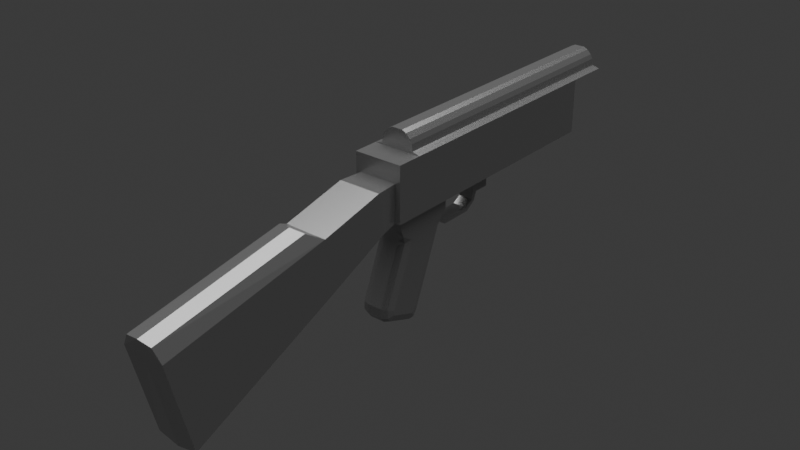 # Source: mox47_5.blend  (saved by Blender 4.2.66; exported with 4.5.12 LTS)
import bpy
from mathutils import Matrix  # noqa: F401  (used for matrix-valued properties, if any)

bpy.ops.wm.read_factory_settings(use_empty=True)
scene = bpy.context.scene
scene.name = 'Scene'

# ---- collections
col_collection = bpy.data.collections.new('Collection'); scene.collection.children.link(col_collection)
col_2 = bpy.data.collections.new('コレクション 2'); scene.collection.children.link(col_2)

# ---- materials (node trees are filled in below, after node groups)
mat_material = bpy.data.materials.new('Material')

# ---- material node trees
mat_material.use_nodes = True; mat_material.node_tree.nodes.clear()
_N = mat_material.node_tree.nodes; _L = mat_material.node_tree.links
n0 = _N.new('ShaderNodeBsdfPrincipled'); n0.name = 'Principled BSDF'; n0.location = (10, 300)
n0.inputs[0].default_value = (0.3845, 0.3845, 0.3845, 1.0)
n0.inputs[1].default_value = 0.8
n0.inputs[2].default_value = 0.2222
n0.inputs[3].default_value = 1.0
n1 = _N.new('ShaderNodeOutputMaterial'); n1.name = 'Material Output'; n1.location = (300, 300)
_L.new(n0.outputs[0], n1.inputs[0])
n1.is_active_output = True

# ---- world
world_world = bpy.data.worlds.new('World'); scene.world = world_world
world_world.use_nodes = True; world_world.node_tree.nodes.clear()
_N = world_world.node_tree.nodes; _L = world_world.node_tree.links
n0 = _N.new('ShaderNodeOutputWorld'); n0.name = 'World Output'; n0.location = (300, 300)
n1 = _N.new('ShaderNodeBackground'); n1.name = 'Background'; n1.location = (10, 300)
n1.inputs[0].default_value = (0.05088, 0.05088, 0.05088, 1.0)
_L.new(n1.outputs[0], n0.inputs[0])
n0.is_active_output = True
world_world.color = (0.05088, 0.05088, 0.05088)
world_world.sun_shadow_jitter_overblur = 0.0

# ---- lights
light_sun = bpy.data.lights.new('Sun', 'SUN')
light_sun.angle = 1.571
light_sun.energy = 4.0

# ---- meshes
me_cube_003 = bpy.data.meshes.new('Cube.003')
me_cube_003.from_pydata([(0.0, -0.12, -0.03), (0.0, 0.066, 0.04), (0.0, 0.066, -0.03), (-0.023, -0.19, 0.022), (0.0, -0.19, 0.022), (0.0, -0.166, 0.04), (-0.013, 0.066, -0.03), (-0.013, -0.19, 0.022), (-0.023, 0.066, 0.022), (-0.013, 0.066, 0.022), (0.0, 0.066, 0.022), (-0.023, -0.166, 0.022), (-0.015, -0.12, -0.03), (-0.023, -0.12, 0.022), (0.0, -0.12, 0.04), (-0.023, -0.19, -0.03), (-0.023, 0.066, -0.03), (-0.023, -0.12, -0.03), (-0.023, -0.19, 0.005), (-0.023, -0.166, 0.005), (-0.023, -0.12, 0.005), (-0.023, 0.066, 0.005), (0.0, 0.066, 0.005), (-0.013, 0.066, 0.005), (0.0, 0.108, 0.04), (-0.013, 0.108, 0.022), (-0.023, 0.108, 0.022), (0.0, 0.108, 0.022), (0.0, -0.046, -0.03), (-0.023, -0.046, 0.022), (0.0, -0.046, 0.04), (-0.015, -0.046, -0.03), (-0.023, -0.046, -0.03), (-0.023, -0.046, 0.005), (0.0, 0.023, -0.03), (-0.023, 0.023, 0.022), (-0.015, 0.023, -0.03), (-0.023, 0.023, -0.03), (0.0, 0.023, 0.04), (-0.023, 0.023, 0.005), (0.0, -0.046, 0.0), (-0.013, -0.046, 0.0), (0.0, 0.023, 0.0), (-0.013, 0.023, 0.0), (-0.018, -0.19, -0.03), (-0.018, -0.19, 0.005), (0.0, -0.19, -0.03), (0.0, -0.19, 0.005), (0.0, -0.43, -0.04), (0.0, -0.41, -0.128), (-0.02, -0.41, -0.124), (-0.02, -0.43, -0.04), (-0.02, -0.266, -0.06), (-0.02, -0.273, -0.01), (0.0, -0.266, -0.064), (0.0, -0.273, -0.01), (0.0, -0.433, -0.026), (0.0, -0.29, 0.0), (-0.013, -0.432, -0.028), (-0.013, -0.287, -0.002), (0.0, -0.212, 0.005), (0.0, -0.205, -0.036), (-0.02, -0.205, -0.032), (-0.02, -0.212, 0.005), (-0.015, 0.066, 0.03), (-0.016, 0.066, 0.024), (-0.015, -0.166, 0.03), (-0.016, -0.166, 0.024), (-0.015, -0.12, 0.03), (-0.016, -0.12, 0.024), (-0.015, 0.108, 0.03), (-0.016, 0.108, 0.024), (-0.015, -0.046, 0.03), (-0.016, -0.046, 0.024), (-0.015, 0.023, 0.03), (-0.016, 0.023, 0.024), (-0.013, 0.066, 0.034), (-0.013, -0.166, 0.034), (-0.013, -0.12, 0.034), (-0.013, 0.108, 0.034), (-0.013, -0.046, 0.034), (-0.013, 0.023, 0.034), (-0.009, 0.066, 0.038), (-0.005, 0.066, 0.04), (-0.005, -0.166, 0.04), (-0.009, -0.166, 0.038), (-0.005, -0.12, 0.04), (-0.009, -0.12, 0.038), (-0.009, 0.108, 0.038), (-0.005, 0.108, 0.04), (-0.005, -0.046, 0.04), (-0.009, -0.046, 0.038), (-0.005, 0.023, 0.04), (-0.009, 0.023, 0.038), (0.0, -0.166, 0.022), (-0.013, -0.166, 0.022), (0.0, -0.166, 0.03), (0.0, 0.108, 0.03), (-0.015, -0.179, -0.03), (-0.023, -0.179, -0.03), (0.0, -0.179, -0.03), (0.0, -0.12, -0.043), (-0.015, -0.179, -0.043), (0.0, -0.179, -0.043), (-0.015, -0.12, -0.043), (0.0, -0.125, -0.056), (-0.008, -0.126, -0.056), (0.0, -0.175, -0.056), (0.0, -0.196, -0.112), (0.0, -0.192, -0.126), (0.0, -0.196, -0.121), (0.0, -0.166, -0.136), (0.0, -0.154, -0.128), (0.0, -0.159, -0.135), (-0.015, -0.165, -0.056), (-0.008, -0.174, -0.056), (-0.015, -0.176, -0.049), (-0.013, -0.172, -0.057), (-0.015, -0.134, -0.056), (-0.015, -0.124, -0.049), (-0.013, -0.128, -0.057), (-0.015, -0.187, -0.119), (-0.007, -0.192, -0.126), (-0.013, -0.19, -0.124), (-0.015, -0.188, -0.114), (-0.007, -0.196, -0.112), (-0.013, -0.194, -0.112), (-0.015, -0.188, -0.118), (-0.007, -0.196, -0.121), (-0.013, -0.194, -0.12), (-0.015, -0.162, -0.124), (-0.007, -0.154, -0.128), (-0.013, -0.156, -0.127), (-0.015, -0.165, -0.127), (-0.007, -0.166, -0.136), (-0.013, -0.166, -0.133), (-0.015, -0.164, -0.127), (-0.007, -0.159, -0.135), (-0.013, -0.16, -0.133), (0.0, -0.175, -0.06), (-0.015, -0.166, -0.06), (-0.013, -0.173, -0.06), (-0.007, -0.175, -0.06), (-0.007, -0.127, -0.06), (-0.013, -0.129, -0.06), (-0.015, -0.136, -0.06), (0.0, -0.127, -0.06), (0.0, -0.123, -0.049), (0.0, -0.177, -0.049), (0.0, -0.07, -0.03), (0.0, -0.07, -0.05), (0.0, -0.05, -0.03), (0.0, -0.05, -0.05), (-0.007, -0.07, -0.03), (-0.007, -0.07, -0.05), (-0.007, -0.05, -0.03), (-0.007, -0.05, -0.05), (-0.007, -0.094, -0.065), (-0.007, -0.079, -0.061), (-0.007, -0.078, -0.065), (-0.007, -0.071, -0.056), (-0.007, -0.068, -0.058), (-0.007, -0.065, -0.05), (-0.007, -0.094, -0.061), (-0.007, -0.109, -0.061), (-0.007, -0.11, -0.065), (-0.007, -0.117, -0.056), (-0.007, -0.12, -0.058), (-0.007, -0.121, -0.045), (-0.007, -0.125, -0.045), (0.0, -0.094, -0.065), (0.0, -0.079, -0.061), (0.0, -0.078, -0.065), (0.0, -0.071, -0.056), (0.0, -0.068, -0.058), (0.0, -0.065, -0.05), (0.0, -0.094, -0.061), (0.0, -0.109, -0.061), (0.0, -0.11, -0.065), (0.0, -0.117, -0.056), (0.0, -0.12, -0.058), (0.0, -0.121, -0.045), (0.0, -0.125, -0.045), (0.0, -0.07, -0.048), (0.0, -0.05, -0.048), (-0.007, -0.07, -0.048), (-0.007, -0.05, -0.048), (0.0, -0.055, -0.05), (-0.007, -0.055, -0.05), (-0.007, -0.065, -0.048), (-0.007, -0.055, -0.048), (-0.007, -0.05, -0.03), (-0.007, -0.07, -0.03), (-0.007, -0.055, -0.034), (-0.007, -0.065, -0.034)], [(66, 96), (66, 95)], [(99, 17, 12, 98), (66, 77, 78, 68), (37, 16, 6, 36), (149, 0, 12, 153), (10, 9, 25, 27), (64, 76, 79, 70), (9, 23, 21, 8), (95, 11, 3, 7), (11, 67, 69, 13), (81, 76, 64, 74), (80, 78, 87, 91), (11, 13, 20, 19), (35, 8, 21, 39), (21, 23, 6, 16), (22, 23, 9, 10), (32, 17, 20, 33), (2, 6, 23, 22), (73, 75, 35, 29), (78, 80, 72, 68), (9, 8, 26, 25), (37, 32, 33, 39), (13, 29, 33, 20), (31, 36, 43, 41), (17, 32, 31, 12), (6, 2, 34, 36), (16, 37, 39, 21), (29, 35, 39, 33), (80, 81, 74, 72), (32, 37, 36, 31), (43, 42, 40, 41), (28, 31, 41, 40), (36, 34, 42, 43), (53, 52, 50, 51), (50, 49, 48, 51), (52, 54, 49, 50), (55, 53, 59, 57), (60, 63, 53, 55), (62, 61, 54, 52), (63, 62, 52, 53), (57, 59, 58, 56), (51, 48, 56, 58), (58, 59, 53, 51), (4, 7, 45, 47), (7, 3, 18, 45), (18, 15, 44, 45), (45, 44, 62, 63), (44, 46, 61, 62), (47, 45, 63, 60), (100, 46, 44, 98), (69, 73, 29, 13), (78, 77, 85, 87), (75, 65, 8, 35), (81, 80, 91, 93), (75, 73, 72, 74), (73, 69, 68, 72), (64, 70, 71, 65), (65, 75, 74, 64), (66, 68, 69, 67), (8, 65, 71, 26), (38, 1, 83, 92), (84, 5, 14, 86), (14, 30, 90, 86), (30, 38, 92, 90), (79, 76, 82, 88), (83, 1, 24, 89), (83, 89, 88, 82), (84, 86, 87, 85), (86, 90, 91, 87), (90, 92, 93, 91), (92, 83, 82, 93), (76, 81, 93, 82), (67, 11, 95, 94, 96, 5, 84, 85, 77, 66), (18, 3, 11, 19), (26, 71, 70, 25), (27, 25, 70, 97), (79, 88, 89, 24, 97, 70), (15, 99, 98, 44), (94, 95, 7, 4), (98, 12, 104, 102), (100, 98, 102, 103), (12, 0, 101, 104), (124, 133, 121, 127), (146, 139, 108, 110, 109, 111, 113, 112), (143, 146, 112, 131), (116, 119, 118, 114), (101, 103, 148, 107, 105, 147), (102, 104, 119, 116), (148, 116, 115, 107), (110, 128, 122, 109), (99, 15, 18, 19), (99, 19, 20, 17), (113, 137, 131, 112), (111, 109, 122, 134), (111, 134, 137, 113), (108, 125, 128, 110), (124, 127, 129, 126), (126, 129, 128, 125), (127, 121, 123, 129), (129, 123, 122, 128), (133, 136, 138, 135), (135, 138, 137, 134), (136, 130, 132, 138), (138, 132, 131, 137), (121, 133, 135, 123), (123, 135, 134, 122), (140, 124, 126, 141), (141, 126, 125, 142), (143, 131, 132, 144), (144, 132, 130, 145), (139, 142, 125, 108), (117, 115, 116, 114), (124, 130, 136, 133), (140, 145, 130, 124), (114, 118, 145, 140), (107, 115, 142, 139), (120, 144, 145, 118), (106, 143, 144, 120), (117, 141, 142, 115), (114, 140, 141, 117), (106, 105, 146, 143), (105, 107, 139, 146), (118, 119, 106, 120), (119, 104, 101, 147), (147, 105, 106, 119), (103, 102, 116, 148), (183, 150, 154, 185), (187, 152, 156, 188), (151, 149, 153, 192, 155), (184, 151, 155, 191, 186), (153, 12, 31, 155, 192), (28, 151, 155, 31), (163, 157, 159, 158), (158, 159, 161, 160), (160, 161, 162, 154), (163, 157, 165, 164), (164, 165, 167, 166), (166, 167, 169, 168), (176, 171, 172, 170), (171, 173, 174, 172), (173, 150, 175, 174), (176, 177, 178, 170), (177, 179, 180, 178), (179, 181, 182, 180), (168, 169, 182, 181), (162, 161, 174, 175), (169, 167, 180, 182), (163, 164, 177, 176), (159, 157, 170, 172), (158, 160, 173, 171), (163, 158, 171, 176), (164, 166, 179, 177), (165, 157, 170, 178), (161, 159, 172, 174), (167, 165, 178, 180), (160, 154, 150, 173), (166, 168, 181, 179), (152, 184, 186, 156), (149, 183, 185, 153), (153, 185, 189, 194, 192), (149, 151, 184, 183), (175, 187, 188, 162), (185, 154, 162, 189), (189, 162, 188, 190), (190, 188, 156, 186), (192, 194, 193, 191, 155), (191, 193, 190, 186), (190, 193, 194, 189)])
_uv = me_cube_003.uv_layers.new(name='UVMap')
_uv.uv.foreach_set('vector', [0.1169, 0.4375, 0.1386, 0.3641, 0.148, 0.3717, 0.1306, 0.4361, 0.03322, 0.3921, 0.029, 0.3892, 0.04236, 0.3305, 0.04854, 0.3323, 0.2126, 0.1602, 0.23, 0.1124, 0.2359, 0.1108, 0.2242, 0.1652, 0.1977, 0.3003, 0.1697, 0.3773, 0.148, 0.3717, 0.1869, 0.2964, 0.2087, 0.05413, 0.1941, 0.0618, 0.1819, 0.01444, 0.1919, 0.007604, 0.1615, 0.06054, 0.1555, 0.05745, 0.1736, 0.01097, 0.1753, 0.01256, 0.1941, 0.0618, 0.2081, 0.08003, 0.198, 0.08823, 0.1803, 0.06869, 0.03506, 0.4012, 0.04927, 0.4012, 0.04425, 0.429, 0.03547, 0.4298, 0.04927, 0.4012, 0.03918, 0.3972, 0.05693, 0.3348, 0.06697, 0.338, 0.1212, 0.1153, 0.1555, 0.05745, 0.1615, 0.06054, 0.1274, 0.1185, 0.07743, 0.2162, 0.04236, 0.3305, 0.03442, 0.3285, 0.06888, 0.2131, 0.04927, 0.4012, 0.06697, 0.338, 0.0907, 0.3459, 0.07209, 0.408, 0.1454, 0.1279, 0.1803, 0.06869, 0.198, 0.08823, 0.1681, 0.1397, 0.198, 0.08823, 0.2081, 0.08003, 0.2359, 0.1108, 0.23, 0.1124, 0.2214, 0.07042, 0.2081, 0.08003, 0.1941, 0.0618, 0.2087, 0.05413, 0.1789, 0.252, 0.1386, 0.3641, 0.0907, 0.3459, 0.1287, 0.2347, 0.2487, 0.1072, 0.2359, 0.1108, 0.2081, 0.08003, 0.2214, 0.07042, 0.0932, 0.2219, 0.1356, 0.1228, 0.1454, 0.1279, 0.104, 0.2257, 0.04236, 0.3305, 0.07743, 0.2162, 0.08414, 0.2186, 0.04854, 0.3323, 0.1941, 0.0618, 0.1803, 0.06869, 0.1782, 0.01617, 0.1819, 0.01444, 0.2126, 0.1602, 0.1789, 0.252, 0.1287, 0.2347, 0.1681, 0.1397, 0.06697, 0.338, 0.104, 0.2257, 0.1287, 0.2347, 0.0907, 0.3459, 0.1909, 0.2541, 0.2242, 0.1652, 0.2517, 0.1852, 0.2243, 0.2586, 0.1386, 0.3641, 0.1789, 0.252, 0.1909, 0.2541, 0.148, 0.3717, 0.2359, 0.1108, 0.2487, 0.1072, 0.242, 0.16, 0.2242, 0.1652, 0.23, 0.1124, 0.2126, 0.1602, 0.1681, 0.1397, 0.198, 0.08823, 0.104, 0.2257, 0.1454, 0.1279, 0.1681, 0.1397, 0.1287, 0.2347, 0.07743, 0.2162, 0.1212, 0.1153, 0.1274, 0.1185, 0.08414, 0.2186, 0.1789, 0.252, 0.2126, 0.1602, 0.2242, 0.1652, 0.1909, 0.2541, 0.2517, 0.1852, 0.2626, 0.1847, 0.2319, 0.2669, 0.2243, 0.2586, 0.1964, 0.2716, 0.1909, 0.2541, 0.2243, 0.2586, 0.2319, 0.2669, 0.2242, 0.1652, 0.242, 0.16, 0.2626, 0.1847, 0.2517, 0.1852, 0.04961, 0.6307, 0.1564, 0.635, 0.2362, 0.9406, 0.06907, 0.96, 0.2362, 0.9406, 0.2626, 0.9565, 0.06743, 0.9999, 0.06907, 0.96, 0.1564, 0.635, 0.1996, 0.629, 0.2626, 0.9565, 0.2362, 0.9406, 0.00573, 0.6265, 0.04961, 0.6307, 0.02768, 0.6617, 6.077e-05, 0.6677, 0.009153, 0.4927, 0.04727, 0.4957, 0.04961, 0.6307, 0.00573, 0.6265, 0.1234, 0.4941, 0.1658, 0.4879, 0.1996, 0.629, 0.1564, 0.635, 0.04727, 0.4957, 0.1234, 0.4941, 0.1564, 0.635, 0.04961, 0.6307, 6.077e-05, 0.6677, 0.02768, 0.6617, 0.04724, 0.9685, 0.02841, 0.9858, 0.06907, 0.96, 0.06743, 0.9999, 0.02841, 0.9858, 0.04724, 0.9685, 0.04724, 0.9685, 0.02768, 0.6617, 0.04961, 0.6307, 0.06907, 0.96, 0.01971, 0.4302, 0.03547, 0.4298, 0.05108, 0.4514, 0.01898, 0.4524, 0.03547, 0.4298, 0.04425, 0.429, 0.05939, 0.442, 0.05108, 0.4514, 0.05939, 0.442, 0.1166, 0.4543, 0.1225, 0.4597, 0.05108, 0.4514, 0.05108, 0.4514, 0.1225, 0.4597, 0.1234, 0.4941, 0.04727, 0.4957, 0.1225, 0.4597, 0.158, 0.4562, 0.1658, 0.4879, 0.1234, 0.4941, 0.01898, 0.4524, 0.05108, 0.4514, 0.04727, 0.4957, 0.009153, 0.4927, 0.1542, 0.4389, 0.158, 0.4562, 0.1225, 0.4597, 0.1306, 0.4361, 0.05693, 0.3348, 0.0932, 0.2219, 0.104, 0.2257, 0.06697, 0.338, 0.04236, 0.3305, 0.029, 0.3892, 0.02333, 0.3869, 0.03442, 0.3285, 0.1356, 0.1228, 0.1698, 0.06439, 0.1803, 0.06869, 0.1454, 0.1279, 0.1212, 0.1153, 0.07743, 0.2162, 0.06888, 0.2131, 0.1134, 0.1112, 0.1356, 0.1228, 0.0932, 0.2219, 0.08414, 0.2186, 0.1274, 0.1185, 0.0932, 0.2219, 0.05693, 0.3348, 0.04854, 0.3323, 0.08414, 0.2186, 0.1615, 0.06054, 0.1753, 0.01256, 0.1782, 0.01378, 0.1698, 0.06439, 0.1698, 0.06439, 0.1356, 0.1228, 0.1274, 0.1185, 0.1615, 0.06054, 0.03322, 0.3921, 0.04854, 0.3323, 0.05693, 0.3348, 0.03918, 0.3972, 0.1803, 0.06869, 0.1698, 0.06439, 0.1782, 0.01378, 0.1782, 0.01617, 0.1001, 0.1042, 0.1365, 0.04633, 0.1426, 0.05017, 0.1071, 0.1079, 0.01878, 0.386, 0.01329, 0.3863, 0.02084, 0.3253, 0.02806, 0.3269, 0.02084, 0.3253, 0.05438, 0.2079, 0.06206, 0.2107, 0.02806, 0.3269, 0.05438, 0.2079, 0.1001, 0.1042, 0.1071, 0.1079, 0.06206, 0.2107, 0.1736, 0.01097, 0.1555, 0.05745, 0.1483, 0.05349, 0.1708, 0.0079, 0.1426, 0.05017, 0.1365, 0.04633, 0.1667, 6.077e-05, 0.1687, 0.004806, 0.1426, 0.05017, 0.1687, 0.004806, 0.1708, 0.0079, 0.1483, 0.05349, 0.01878, 0.386, 0.02806, 0.3269, 0.03442, 0.3285, 0.02333, 0.3869, 0.02806, 0.3269, 0.06206, 0.2107, 0.06888, 0.2131, 0.03442, 0.3285, 0.06206, 0.2107, 0.1071, 0.1079, 0.1134, 0.1112, 0.06888, 0.2131, 0.1071, 0.1079, 0.1426, 0.05017, 0.1483, 0.05349, 0.1134, 0.1112, 0.1555, 0.05745, 0.1212, 0.1153, 0.1134, 0.1112, 0.1483, 0.05349, 0.03918, 0.3972, 0.04927, 0.4012, 0.03506, 0.4012, 0.01985, 0.4035, 0.01754, 0.3966, 0.01329, 0.3863, 0.01878, 0.386, 0.02333, 0.3869, 0.029, 0.3892, 0.03322, 0.3921, 0.05939, 0.442, 0.04425, 0.429, 0.04927, 0.4012, 0.07209, 0.408, 0.1782, 0.01617, 0.1782, 0.01378, 0.1753, 0.01256, 0.1819, 0.01444, 0.1919, 0.007604, 0.1819, 0.01444, 0.1753, 0.01256, 0.1825, 0.0008845, 0.1736, 0.01097, 0.1708, 0.0079, 0.1687, 0.004806, 0.1667, 6.077e-05, 0.1825, 0.0008845, 0.1753, 0.01256, 0.1166, 0.4543, 0.1169, 0.4375, 0.1306, 0.4361, 0.1225, 0.4597, 0.01985, 0.4035, 0.03506, 0.4012, 0.03547, 0.4298, 0.01971, 0.4302, 0.1306, 0.4361, 0.148, 0.3717, 0.1511, 0.3847, 0.1397, 0.4256, 0.1542, 0.4389, 0.1306, 0.4361, 0.1397, 0.4256, 0.1554, 0.4245, 0.148, 0.3717, 0.1697, 0.3773, 0.1646, 0.3921, 0.1511, 0.3847, 0.1495, 0.4102, 0.1498, 0.4091, 0.1495, 0.41, 0.1495, 0.4101, 0.1559, 0.4034, 0.1536, 0.4119, 0.1497, 0.4106, 0.1497, 0.4102, 0.1496, 0.41, 0.1495, 0.4087, 0.1495, 0.4085, 0.1491, 0.4081, 0.1536, 0.4015, 0.1559, 0.4034, 0.1491, 0.4081, 0.1493, 0.4085, 0.1425, 0.4193, 0.1503, 0.3917, 0.1488, 0.4003, 0.1455, 0.4109, 0.1646, 0.3921, 0.1554, 0.4245, 0.1546, 0.4197, 0.1539, 0.4149, 0.158, 0.4006, 0.1611, 0.3966, 0.1397, 0.4256, 0.1511, 0.3847, 0.1503, 0.3917, 0.1425, 0.4193, 0.1546, 0.4197, 0.1425, 0.4193, 0.1494, 0.4146, 0.1539, 0.4149, 0.1497, 0.4102, 0.1496, 0.4102, 0.1496, 0.4101, 0.1496, 0.41, 0.1169, 0.4375, 0.1166, 0.4543, 0.05939, 0.442, 0.07209, 0.408, 0.1169, 0.4375, 0.07209, 0.408, 0.0907, 0.3459, 0.1386, 0.3641, 0.1495, 0.4085, 0.1495, 0.4087, 0.1493, 0.4085, 0.1491, 0.4081, 0.1495, 0.4087, 0.1496, 0.41, 0.1496, 0.4101, 0.1496, 0.4088, 0.1495, 0.4087, 0.1496, 0.4088, 0.1495, 0.4087, 0.1495, 0.4085, 0.1497, 0.4106, 0.1496, 0.4104, 0.1496, 0.4102, 0.1497, 0.4102, 0.1495, 0.4102, 0.1495, 0.4101, 0.1496, 0.4102, 0.1495, 0.4103, 0.1495, 0.4103, 0.1496, 0.4102, 0.1496, 0.4102, 0.1496, 0.4104, 0.1495, 0.4101, 0.1495, 0.41, 0.1496, 0.41, 0.1496, 0.4102, 0.1496, 0.4102, 0.1496, 0.41, 0.1496, 0.4101, 0.1496, 0.4102, 0.1498, 0.4091, 0.1498, 0.409, 0.1496, 0.4088, 0.1497, 0.4089, 0.1497, 0.4089, 0.1496, 0.4088, 0.1495, 0.4087, 0.1496, 0.4088, 0.1498, 0.409, 0.1501, 0.4092, 0.1496, 0.4089, 0.1496, 0.4088, 0.1496, 0.4088, 0.1496, 0.4089, 0.1493, 0.4085, 0.1495, 0.4087, 0.1495, 0.41, 0.1498, 0.4091, 0.1497, 0.4089, 0.1496, 0.41, 0.1496, 0.41, 0.1497, 0.4089, 0.1496, 0.4088, 0.1496, 0.4101, 0.147, 0.4095, 0.1495, 0.4102, 0.1495, 0.4103, 0.1483, 0.4117, 0.1483, 0.4117, 0.1495, 0.4103, 0.1496, 0.4104, 0.1506, 0.4124, 0.1536, 0.4015, 0.1493, 0.4085, 0.1496, 0.4089, 0.1513, 0.4013, 0.1513, 0.4013, 0.1496, 0.4089, 0.1501, 0.4092, 0.149, 0.4031, 0.1536, 0.4119, 0.1506, 0.4124, 0.1496, 0.4104, 0.1497, 0.4106, 0.147, 0.4131, 0.1494, 0.4146, 0.1425, 0.4193, 0.1455, 0.4109, 0.1495, 0.4102, 0.1501, 0.4092, 0.1498, 0.409, 0.1498, 0.4091, 0.147, 0.4095, 0.149, 0.4031, 0.1501, 0.4092, 0.1495, 0.4102, 0.1455, 0.4109, 0.1488, 0.4003, 0.149, 0.4031, 0.147, 0.4095, 0.1539, 0.4149, 0.1494, 0.4146, 0.1506, 0.4124, 0.1536, 0.4119, 0.1512, 0.3992, 0.1513, 0.4013, 0.149, 0.4031, 0.1488, 0.4003, 0.1539, 0.3989, 0.1536, 0.4015, 0.1513, 0.4013, 0.1512, 0.3992, 0.147, 0.4131, 0.1483, 0.4117, 0.1506, 0.4124, 0.1494, 0.4146, 0.1455, 0.4109, 0.147, 0.4095, 0.1483, 0.4117, 0.147, 0.4131, 0.1539, 0.3989, 0.158, 0.4006, 0.1559, 0.4034, 0.1536, 0.4015, 0.158, 0.4006, 0.1539, 0.4149, 0.1536, 0.4119, 0.1559, 0.4034, 0.1488, 0.4003, 0.1503, 0.3917, 0.1539, 0.3989, 0.1512, 0.3992, 0.1503, 0.3917, 0.1511, 0.3847, 0.1646, 0.3921, 0.1611, 0.3966, 0.1611, 0.3966, 0.158, 0.4006, 0.1539, 0.3989, 0.1503, 0.3917, 0.1554, 0.4245, 0.1397, 0.4256, 0.1425, 0.4193, 0.1546, 0.4197, 0.3128, 0.07232, 0.3127, 0.07216, 0.3122, 0.07183, 0.3121, 0.07185, 0.3121, 0.0738, 0.312, 0.07422, 0.3113, 0.07461, 0.3114, 0.07373, 0.3222, 0.09696, 0.3222, 6.076e-05, 0.3561, 6.076e-05, 0.3562, 6.081e-05, 0.3561, 0.09696, 0.3121, 0.07422, 0.3222, 0.09696, 0.3021, 0.09347, 0.3019, 0.09357, 0.3113, 0.07434, 0.1869, 0.2964, 0.148, 0.3717, 0.1909, 0.2541, 0.1949, 0.2652, 0.1876, 0.2959, 0.1964, 0.2716, 0.1933, 0.2707, 0.1949, 0.2652, 0.1909, 0.2541, 0.313, 0.07049, 0.3129, 0.07073, 0.3127, 0.07122, 0.3127, 0.071, 0.3127, 0.071, 0.3127, 0.07122, 0.3125, 0.07171, 0.3125, 0.07169, 0.3125, 0.07169, 0.3125, 0.07171, 0.3118, 0.07229, 0.3122, 0.07183, 0.313, 0.07049, 0.3129, 0.07073, 0.3133, 0.06998, 0.3132, 0.07019, 0.3132, 0.07019, 0.3133, 0.06998, 0.3135, 0.06946, 0.3133, 0.06969, 0.3133, 0.06969, 0.3135, 0.06946, 0.3138, 0.0686, 0.3137, 0.06905, 0.313, 0.07065, 0.3127, 0.07125, 0.3127, 0.07109, 0.313, 0.07056, 0.3127, 0.07125, 0.3125, 0.07186, 0.3125, 0.07157, 0.3127, 0.07109, 0.3125, 0.07186, 0.3127, 0.07216, 0.3126, 0.07266, 0.3125, 0.07157, 0.313, 0.07065, 0.3133, 0.07011, 0.3131, 0.07011, 0.313, 0.07056, 0.3133, 0.07011, 0.3135, 0.06954, 0.3134, 0.06955, 0.3131, 0.07011, 0.3135, 0.06954, 0.3136, 0.06905, 0.3136, 0.06898, 0.3134, 0.06955, 0.3137, 0.06905, 0.3138, 0.0686, 0.3136, 0.06898, 0.3136, 0.06905, 0.3118, 0.07229, 0.3125, 0.07171, 0.3125, 0.07157, 0.3126, 0.07266, 0.3138, 0.0686, 0.3135, 0.06946, 0.3134, 0.06955, 0.3136, 0.06898, 0.313, 0.07049, 0.3132, 0.07019, 0.3133, 0.07011, 0.313, 0.07065, 0.3127, 0.07122, 0.3129, 0.07073, 0.313, 0.07056, 0.3127, 0.07109, 0.3127, 0.071, 0.3125, 0.07169, 0.3125, 0.07186, 0.3127, 0.07125, 0.313, 0.07049, 0.3127, 0.071, 0.3127, 0.07125, 0.313, 0.07065, 0.3132, 0.07019, 0.3133, 0.06969, 0.3135, 0.06954, 0.3133, 0.07011, 0.3133, 0.06998, 0.3129, 0.07073, 0.313, 0.07056, 0.3131, 0.07011, 0.3125, 0.07171, 0.3127, 0.07122, 0.3127, 0.07109, 0.3125, 0.07157, 0.3135, 0.06946, 0.3133, 0.06998, 0.3131, 0.07011, 0.3134, 0.06955, 0.3125, 0.07169, 0.3122, 0.07183, 0.3127, 0.07216, 0.3125, 0.07186, 0.3133, 0.06969, 0.3137, 0.06905, 0.3136, 0.06905, 0.3135, 0.06954, 0.312, 0.07422, 0.3121, 0.07422, 0.3113, 0.07434, 0.3113, 0.07461, 0.3222, 6.076e-05, 0.3128, 0.07232, 0.3121, 0.07185, 0.2628, 0.009042, 0.2628, 0.009042, 0.3121, 0.07185, 0.3116, 0.07231, 0.3018, 0.06789, 0.2628, 0.009242, 0.3222, 6.076e-05, 0.3222, 0.09696, 0.3121, 0.07422, 0.3128, 0.07232, 0.3126, 0.07266, 0.3121, 0.0738, 0.3114, 0.07373, 0.3118, 0.07229, 0.3121, 0.07185, 0.3122, 0.07183, 0.3118, 0.07229, 0.3116, 0.07231, 0.3116, 0.07231, 0.3118, 0.07229, 0.3114, 0.07373, 0.3113, 0.07364, 0.3113, 0.07364, 0.3114, 0.07373, 0.3113, 0.07461, 0.3113, 0.07434, 0.2628, 0.009242, 0.3018, 0.06789, 0.3045, 0.07813, 0.3019, 0.09357, 0.3021, 0.09347, 0.3019, 0.09357, 0.3045, 0.07813, 0.3113, 0.07364, 0.3113, 0.07434, 0.3113, 0.07364, 0.3045, 0.07813, 0.3018, 0.06789, 0.3116, 0.07231])
me_cube_003.materials.append(mat_material)
me_cube_003.update()

# ---- objects
ob_cube_001 = bpy.data.objects.new('Cube.001', me_cube_003)
ob_empty = bpy.data.objects.new('Empty', None)
ob_sun = bpy.data.objects.new('Sun', light_sun)

# ---- transforms, parenting, visibility, modifiers, constraints
ob_cube_001.location = (0.0, 0.0, 0.2)
_m = ob_cube_001.modifiers.new('Mirror', 'MIRROR')
_m.use_clip = True
ob_empty.location = (0.0, 0.0, 0.14)
ob_empty.rotation_euler = (1.571, -0.0, -1.571)
ob_empty.scale = (0.1892, 0.1892, 0.1892)
ob_empty.empty_display_type = 'IMAGE'
ob_empty.empty_display_size = 5.0
ob_empty.use_empty_image_alpha = True
ob_empty.color = (1.0, 1.0, 1.0, 0.254)
ob_sun.location = (0.0, 0.0, 0.8)

# ---- collection membership
col_collection.objects.link(ob_cube_001)
col_2.objects.link(ob_empty)
col_2.objects.link(ob_sun)

# ---- scene / render settings (as saved in the file)
scene.frame_start = 1; scene.frame_end = 16; scene.frame_set(1)
scene.render.engine = 'BLENDER_EEVEE_NEXT'
bpy.context.view_layer.update()

# ---- added for rendering (the .blend has no active camera): camera
cam_auto = bpy.data.cameras.new('AutoCamera')
cam_auto.lens = 50.0
cam_auto.sensor_width = 36.0
cam_auto.clip_end = 1000.0
ob_auto_camera = bpy.data.objects.new('AutoCamera', cam_auto)
scene.collection.objects.link(ob_auto_camera)
ob_auto_camera.location = (0.528086, -0.796203, 0.574469)
ob_auto_camera.rotation_euler = (1.09748, -7.21219e-08, 0.694738)
scene.camera = ob_auto_camera
bpy.context.view_layer.update()
